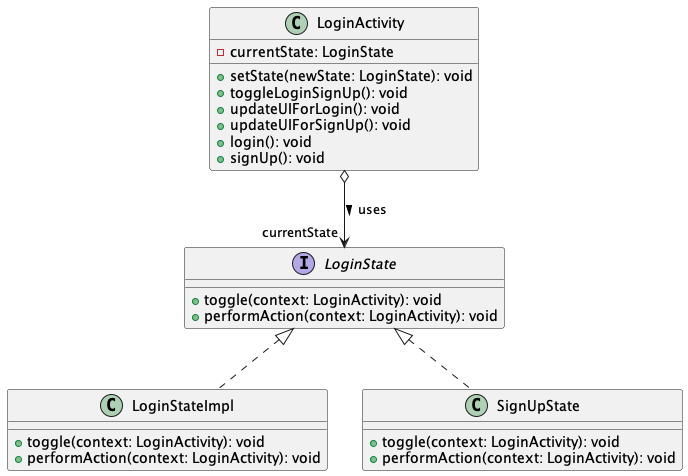

The diagram above was rendered by PlantUML. Its source (embedded in the PNG):
@startuml
interface LoginState {
    + toggle(context: LoginActivity): void
    + performAction(context: LoginActivity): void
}

class LoginStateImpl {
    + toggle(context: LoginActivity): void
    + performAction(context: LoginActivity): void
}

class SignUpState {
    + toggle(context: LoginActivity): void
    + performAction(context: LoginActivity): void
}

class LoginActivity {
    - currentState: LoginState
    + setState(newState: LoginState): void
    + toggleLoginSignUp(): void
    + updateUIForLogin(): void
    + updateUIForSignUp(): void
    + login(): void
    + signUp(): void
}

LoginState <|.. LoginStateImpl
LoginState <|.. SignUpState
LoginActivity o--> "currentState" LoginState : uses  >
@enduml